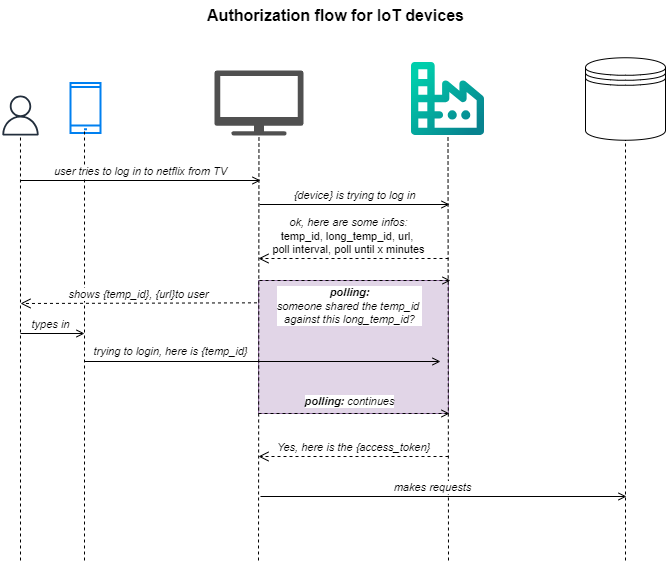

The diagram above was exported from draw.io. Its source (the exported page's mxGraphModel, read from the mxfile embedded in the PNG):
<mxGraphModel dx="1195" dy="703" grid="1" gridSize="10" guides="1" tooltips="1" connect="1" arrows="1" fold="1" page="1" pageScale="1" pageWidth="850" pageHeight="1100" math="0" shadow="0">
  <root>
    <mxCell id="0" />
    <mxCell id="1" parent="0" />
    <mxCell id="FCH6imlnJd_6VTmxwXdR-31" value="" style="rounded=0;whiteSpace=wrap;html=1;fillColor=#e1d5e7;strokeColor=#9673a6;" vertex="1" parent="1">
      <mxGeometry x="348" y="400" width="190" height="133" as="geometry" />
    </mxCell>
    <mxCell id="1T3-e5H87SfiBR6JPjtQ-1" value="&lt;b&gt;&lt;font style=&quot;font-size: 16px;&quot;&gt;Authorization flow for IoT devices&lt;/font&gt;&lt;/b&gt;" style="text;html=1;align=center;verticalAlign=middle;resizable=0;points=[];autosize=1;strokeColor=none;fillColor=none;" vertex="1" parent="1">
      <mxGeometry x="285" y="120" width="280" height="30" as="geometry" />
    </mxCell>
    <mxCell id="FCH6imlnJd_6VTmxwXdR-8" value="" style="sketch=0;outlineConnect=0;fontColor=#232F3E;gradientColor=none;fillColor=#232F3D;strokeColor=none;dashed=0;verticalLabelPosition=bottom;verticalAlign=top;align=center;html=1;fontSize=12;fontStyle=0;aspect=fixed;pointerEvents=1;shape=mxgraph.aws4.user;" vertex="1" parent="1">
      <mxGeometry x="90" y="215" width="40" height="40" as="geometry" />
    </mxCell>
    <mxCell id="FCH6imlnJd_6VTmxwXdR-9" value="" style="html=1;verticalLabelPosition=bottom;align=center;labelBackgroundColor=#ffffff;verticalAlign=top;strokeWidth=2;strokeColor=#0080F0;shadow=0;dashed=0;shape=mxgraph.ios7.icons.smartphone;" vertex="1" parent="1">
      <mxGeometry x="160" y="202.5" width="30" height="50" as="geometry" />
    </mxCell>
    <mxCell id="FCH6imlnJd_6VTmxwXdR-10" value="" style="sketch=0;pointerEvents=1;shadow=0;dashed=0;html=1;strokeColor=none;fillColor=#505050;labelPosition=center;verticalLabelPosition=bottom;verticalAlign=top;outlineConnect=0;align=center;shape=mxgraph.office.devices.tv;" vertex="1" parent="1">
      <mxGeometry x="304" y="190" width="89" height="65" as="geometry" />
    </mxCell>
    <mxCell id="FCH6imlnJd_6VTmxwXdR-12" value="" style="shape=image;editableCssRules=.*;verticalLabelPosition=bottom;labelBackgroundColor=default;verticalAlign=top;aspect=fixed;imageAspect=0;image=data:image/svg+xml,(base64 omitted: 1580 chars);" vertex="1" parent="1">
      <mxGeometry x="501" y="182" width="73" height="73" as="geometry" />
    </mxCell>
    <mxCell id="FCH6imlnJd_6VTmxwXdR-13" value="" style="shape=datastore;whiteSpace=wrap;html=1;" vertex="1" parent="1">
      <mxGeometry x="675" y="177.25" width="80" height="82.5" as="geometry" />
    </mxCell>
    <mxCell id="FCH6imlnJd_6VTmxwXdR-14" value="" style="endArrow=none;dashed=1;html=1;rounded=0;entryX=0.467;entryY=0.97;entryDx=0;entryDy=0;entryPerimeter=0;" edge="1" parent="1" target="FCH6imlnJd_6VTmxwXdR-9">
      <mxGeometry width="50" height="50" relative="1" as="geometry">
        <mxPoint x="174" y="680" as="sourcePoint" />
        <mxPoint x="340" y="370" as="targetPoint" />
      </mxGeometry>
    </mxCell>
    <mxCell id="FCH6imlnJd_6VTmxwXdR-15" value="" style="endArrow=none;dashed=1;html=1;rounded=0;" edge="1" parent="1" target="FCH6imlnJd_6VTmxwXdR-10">
      <mxGeometry width="50" height="50" relative="1" as="geometry">
        <mxPoint x="348" y="680" as="sourcePoint" />
        <mxPoint x="348" y="255" as="targetPoint" />
      </mxGeometry>
    </mxCell>
    <mxCell id="FCH6imlnJd_6VTmxwXdR-16" value="" style="endArrow=none;dashed=1;html=1;rounded=0;entryX=0.5;entryY=1;entryDx=0;entryDy=0;" edge="1" parent="1" target="FCH6imlnJd_6VTmxwXdR-12">
      <mxGeometry width="50" height="50" relative="1" as="geometry">
        <mxPoint x="538" y="680" as="sourcePoint" />
        <mxPoint x="429" y="270" as="targetPoint" />
      </mxGeometry>
    </mxCell>
    <mxCell id="FCH6imlnJd_6VTmxwXdR-17" value="" style="endArrow=none;dashed=1;html=1;rounded=0;entryX=0.5;entryY=1;entryDx=0;entryDy=0;" edge="1" parent="1" target="FCH6imlnJd_6VTmxwXdR-13">
      <mxGeometry width="50" height="50" relative="1" as="geometry">
        <mxPoint x="715" y="680" as="sourcePoint" />
        <mxPoint x="600" y="265" as="targetPoint" />
      </mxGeometry>
    </mxCell>
    <mxCell id="FCH6imlnJd_6VTmxwXdR-18" value="" style="endArrow=none;dashed=1;html=1;rounded=0;" edge="1" parent="1">
      <mxGeometry width="50" height="50" relative="1" as="geometry">
        <mxPoint x="110" y="680" as="sourcePoint" />
        <mxPoint x="109.98109640831751" y="255" as="targetPoint" />
      </mxGeometry>
    </mxCell>
    <mxCell id="FCH6imlnJd_6VTmxwXdR-20" value="&lt;i&gt;user tries to log in to netflix from TV&lt;/i&gt;" style="html=1;verticalAlign=bottom;endArrow=open;curved=0;rounded=0;endFill=0;" edge="1" parent="1">
      <mxGeometry width="80" relative="1" as="geometry">
        <mxPoint x="110" y="300" as="sourcePoint" />
        <mxPoint x="350" y="300" as="targetPoint" />
      </mxGeometry>
    </mxCell>
    <mxCell id="FCH6imlnJd_6VTmxwXdR-21" value="&lt;i&gt;{device} is trying to log in&lt;/i&gt;" style="html=1;verticalAlign=bottom;endArrow=open;curved=0;rounded=0;endFill=0;" edge="1" parent="1">
      <mxGeometry width="80" relative="1" as="geometry">
        <mxPoint x="349" y="324" as="sourcePoint" />
        <mxPoint x="539" y="324" as="targetPoint" />
      </mxGeometry>
    </mxCell>
    <mxCell id="FCH6imlnJd_6VTmxwXdR-22" value="&lt;i&gt;shows {temp_id}, {url}to user&lt;/i&gt;" style="html=1;verticalAlign=bottom;endArrow=open;dashed=1;endSize=8;curved=0;rounded=0;exitX=-0.008;exitY=0.168;exitDx=0;exitDy=0;exitPerimeter=0;" edge="1" parent="1" source="FCH6imlnJd_6VTmxwXdR-31">
      <mxGeometry relative="1" as="geometry">
        <mxPoint x="340" y="422" as="sourcePoint" />
        <mxPoint x="110" y="423" as="targetPoint" />
      </mxGeometry>
    </mxCell>
    <mxCell id="FCH6imlnJd_6VTmxwXdR-23" value="&lt;i&gt;ok, here are some infos:&lt;/i&gt;&lt;div&gt;&lt;span&gt;temp_id, long_temp_id, url,&amp;nbsp;&lt;/span&gt;&lt;/div&gt;&lt;div&gt;&lt;span&gt;poll interval, poll until x minutes&lt;/span&gt;&lt;/div&gt;" style="html=1;verticalAlign=bottom;endArrow=open;dashed=1;endSize=8;curved=0;rounded=0;" edge="1" parent="1">
      <mxGeometry x="0.0526" relative="1" as="geometry">
        <mxPoint x="538" y="378" as="sourcePoint" />
        <mxPoint x="348" y="378" as="targetPoint" />
        <mxPoint as="offset" />
      </mxGeometry>
    </mxCell>
    <mxCell id="FCH6imlnJd_6VTmxwXdR-24" value="&lt;i&gt;types in&lt;/i&gt;" style="html=1;verticalAlign=bottom;endArrow=open;curved=0;rounded=0;endFill=0;" edge="1" parent="1">
      <mxGeometry x="-0.0625" width="80" relative="1" as="geometry">
        <mxPoint x="110" y="453" as="sourcePoint" />
        <mxPoint x="174" y="453" as="targetPoint" />
        <mxPoint as="offset" />
      </mxGeometry>
    </mxCell>
    <mxCell id="FCH6imlnJd_6VTmxwXdR-25" value="&lt;i&gt;trying to login, here is {temp_id}&lt;/i&gt;" style="html=1;verticalAlign=bottom;endArrow=open;curved=0;rounded=0;endFill=0;" edge="1" parent="1">
      <mxGeometry x="-0.5169" y="1" width="80" relative="1" as="geometry">
        <mxPoint x="174" y="481" as="sourcePoint" />
        <mxPoint x="530" y="481" as="targetPoint" />
        <mxPoint as="offset" />
      </mxGeometry>
    </mxCell>
    <mxCell id="FCH6imlnJd_6VTmxwXdR-26" value="&lt;i&gt;&lt;b&gt;polling: &lt;/b&gt;continues&lt;/i&gt;" style="html=1;verticalAlign=bottom;endArrow=open;curved=0;rounded=0;dashed=1;endFill=0;" edge="1" parent="1">
      <mxGeometry x="-0.0471" y="3" width="80" relative="1" as="geometry">
        <mxPoint x="348" y="533" as="sourcePoint" />
        <mxPoint x="539" y="533" as="targetPoint" />
        <mxPoint as="offset" />
      </mxGeometry>
    </mxCell>
    <mxCell id="FCH6imlnJd_6VTmxwXdR-27" value="&lt;i&gt;Yes, here is the {access_token}&lt;/i&gt;" style="html=1;verticalAlign=bottom;endArrow=open;dashed=1;endSize=8;curved=0;rounded=0;" edge="1" parent="1">
      <mxGeometry relative="1" as="geometry">
        <mxPoint x="538" y="576" as="sourcePoint" />
        <mxPoint x="348" y="576" as="targetPoint" />
      </mxGeometry>
    </mxCell>
    <mxCell id="FCH6imlnJd_6VTmxwXdR-28" value="&lt;i style=&quot;&quot;&gt;makes requests&lt;/i&gt;" style="html=1;verticalAlign=bottom;endArrow=open;curved=0;rounded=0;endFill=0;" edge="1" parent="1">
      <mxGeometry x="-0.0625" width="80" relative="1" as="geometry">
        <mxPoint x="350" y="616" as="sourcePoint" />
        <mxPoint x="716" y="616" as="targetPoint" />
        <mxPoint as="offset" />
      </mxGeometry>
    </mxCell>
    <mxCell id="FCH6imlnJd_6VTmxwXdR-29" value="&lt;i&gt;&lt;b&gt;polling:&lt;/b&gt;&lt;/i&gt;&lt;div&gt;&lt;i&gt;someone shared the temp_id&amp;nbsp;&lt;/i&gt;&lt;/div&gt;&lt;div&gt;&lt;i&gt;against this long_temp_id?&lt;/i&gt;&lt;/div&gt;" style="html=1;verticalAlign=bottom;endArrow=open;curved=0;rounded=0;dashed=1;endFill=0;" edge="1" parent="1">
      <mxGeometry x="-0.0576" y="-48" width="80" relative="1" as="geometry">
        <mxPoint x="349" y="400" as="sourcePoint" />
        <mxPoint x="540" y="400" as="targetPoint" />
        <mxPoint as="offset" />
      </mxGeometry>
    </mxCell>
  </root>
</mxGraphModel>